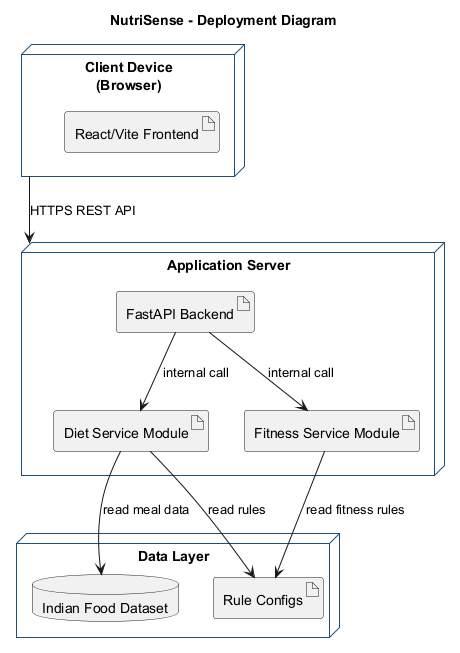

The diagram above was rendered by PlantUML. Its source (embedded in the PNG):
@startuml
skinparam backgroundColor white
skinparam shadowing false
skinparam node {
  BorderColor #1F4E79
  BackgroundColor #F8FBFF
  ArrowColor #1F4E79
}

title NutriSense - Deployment Diagram

node "Client Device\n(Browser)" as Client {
  artifact "React/Vite Frontend" as FE
}

node "Application Server" as AppServer {
  artifact "FastAPI Backend" as BE
  artifact "Diet Service Module" as DSM
  artifact "Fitness Service Module" as FSM
}

node "Data Layer" as DataNode {
  database "Indian Food Dataset" as FD
  artifact "Rule Configs" as RC
}

Client --> AppServer : HTTPS REST API
BE --> DSM : internal call
BE --> FSM : internal call
DSM --> FD : read meal data
DSM --> RC : read rules
FSM --> RC : read fitness rules

@enduml